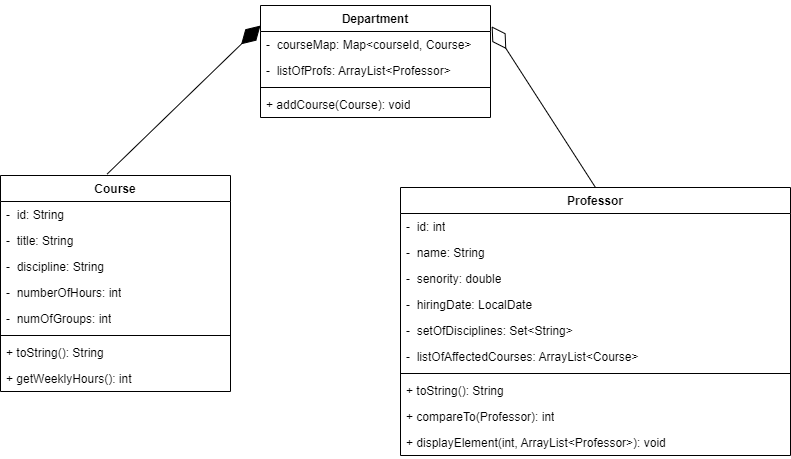

The diagram above was exported from draw.io. Its source (the exported page's mxGraphModel, read from the mxfile embedded in the PNG):
<mxGraphModel dx="1348" dy="531" grid="1" gridSize="10" guides="1" tooltips="1" connect="1" arrows="1" fold="1" page="1" pageScale="1" pageWidth="827" pageHeight="1169" math="0" shadow="0">
  <root>
    <mxCell id="WIyWlLk6GJQsqaUBKTNV-0" />
    <mxCell id="WIyWlLk6GJQsqaUBKTNV-1" parent="WIyWlLk6GJQsqaUBKTNV-0" />
    <mxCell id="6Ll3evFZ6jx1zjQqdeuF-0" value="Department" style="swimlane;fontStyle=1;align=center;verticalAlign=top;childLayout=stackLayout;horizontal=1;startSize=26;horizontalStack=0;resizeParent=1;resizeParentMax=0;resizeLast=0;collapsible=1;marginBottom=0;whiteSpace=wrap;html=1;" vertex="1" parent="WIyWlLk6GJQsqaUBKTNV-1">
      <mxGeometry x="-100" y="50" width="230" height="112" as="geometry">
        <mxRectangle x="70" y="76" width="110" height="30" as="alternateBounds" />
      </mxGeometry>
    </mxCell>
    <mxCell id="6Ll3evFZ6jx1zjQqdeuF-1" value="-&amp;nbsp;&amp;nbsp;courseMap: Map&amp;lt;courseId, Course&amp;gt;" style="text;strokeColor=none;fillColor=none;align=left;verticalAlign=top;spacingLeft=4;spacingRight=4;overflow=hidden;rotatable=0;points=[[0,0.5],[1,0.5]];portConstraint=eastwest;whiteSpace=wrap;html=1;" vertex="1" parent="6Ll3evFZ6jx1zjQqdeuF-0">
      <mxGeometry y="26" width="230" height="26" as="geometry" />
    </mxCell>
    <mxCell id="6Ll3evFZ6jx1zjQqdeuF-4" value="-&amp;nbsp;&amp;nbsp;listOfProfs:&amp;nbsp;ArrayList&amp;lt;Professor&amp;gt;" style="text;strokeColor=none;fillColor=none;align=left;verticalAlign=top;spacingLeft=4;spacingRight=4;overflow=hidden;rotatable=0;points=[[0,0.5],[1,0.5]];portConstraint=eastwest;whiteSpace=wrap;html=1;" vertex="1" parent="6Ll3evFZ6jx1zjQqdeuF-0">
      <mxGeometry y="52" width="230" height="26" as="geometry" />
    </mxCell>
    <mxCell id="6Ll3evFZ6jx1zjQqdeuF-2" value="" style="line;strokeWidth=1;fillColor=none;align=left;verticalAlign=middle;spacingTop=-1;spacingLeft=3;spacingRight=3;rotatable=0;labelPosition=right;points=[];portConstraint=eastwest;strokeColor=inherit;" vertex="1" parent="6Ll3evFZ6jx1zjQqdeuF-0">
      <mxGeometry y="78" width="230" height="8" as="geometry" />
    </mxCell>
    <mxCell id="6Ll3evFZ6jx1zjQqdeuF-3" value="+ addCourse(Course&lt;span style=&quot;background-color: initial;&quot;&gt;): void&lt;/span&gt;" style="text;strokeColor=none;fillColor=none;align=left;verticalAlign=top;spacingLeft=4;spacingRight=4;overflow=hidden;rotatable=0;points=[[0,0.5],[1,0.5]];portConstraint=eastwest;whiteSpace=wrap;html=1;" vertex="1" parent="6Ll3evFZ6jx1zjQqdeuF-0">
      <mxGeometry y="86" width="230" height="26" as="geometry" />
    </mxCell>
    <mxCell id="6Ll3evFZ6jx1zjQqdeuF-5" value="Course" style="swimlane;fontStyle=1;align=center;verticalAlign=top;childLayout=stackLayout;horizontal=1;startSize=26;horizontalStack=0;resizeParent=1;resizeParentMax=0;resizeLast=0;collapsible=1;marginBottom=0;whiteSpace=wrap;html=1;" vertex="1" parent="WIyWlLk6GJQsqaUBKTNV-1">
      <mxGeometry x="-360" y="220" width="230" height="216" as="geometry">
        <mxRectangle x="70" y="76" width="110" height="30" as="alternateBounds" />
      </mxGeometry>
    </mxCell>
    <mxCell id="6Ll3evFZ6jx1zjQqdeuF-6" value="-&amp;nbsp;&amp;nbsp;id: String" style="text;strokeColor=none;fillColor=none;align=left;verticalAlign=top;spacingLeft=4;spacingRight=4;overflow=hidden;rotatable=0;points=[[0,0.5],[1,0.5]];portConstraint=eastwest;whiteSpace=wrap;html=1;" vertex="1" parent="6Ll3evFZ6jx1zjQqdeuF-5">
      <mxGeometry y="26" width="230" height="26" as="geometry" />
    </mxCell>
    <mxCell id="6Ll3evFZ6jx1zjQqdeuF-7" value="-&amp;nbsp;&amp;nbsp;title:&amp;nbsp;String" style="text;strokeColor=none;fillColor=none;align=left;verticalAlign=top;spacingLeft=4;spacingRight=4;overflow=hidden;rotatable=0;points=[[0,0.5],[1,0.5]];portConstraint=eastwest;whiteSpace=wrap;html=1;" vertex="1" parent="6Ll3evFZ6jx1zjQqdeuF-5">
      <mxGeometry y="52" width="230" height="26" as="geometry" />
    </mxCell>
    <mxCell id="6Ll3evFZ6jx1zjQqdeuF-10" value="-&amp;nbsp; discipline:&amp;nbsp;String" style="text;strokeColor=none;fillColor=none;align=left;verticalAlign=top;spacingLeft=4;spacingRight=4;overflow=hidden;rotatable=0;points=[[0,0.5],[1,0.5]];portConstraint=eastwest;whiteSpace=wrap;html=1;" vertex="1" parent="6Ll3evFZ6jx1zjQqdeuF-5">
      <mxGeometry y="78" width="230" height="26" as="geometry" />
    </mxCell>
    <mxCell id="6Ll3evFZ6jx1zjQqdeuF-11" value="-&amp;nbsp; numberOfHours: int" style="text;strokeColor=none;fillColor=none;align=left;verticalAlign=top;spacingLeft=4;spacingRight=4;overflow=hidden;rotatable=0;points=[[0,0.5],[1,0.5]];portConstraint=eastwest;whiteSpace=wrap;html=1;" vertex="1" parent="6Ll3evFZ6jx1zjQqdeuF-5">
      <mxGeometry y="104" width="230" height="26" as="geometry" />
    </mxCell>
    <mxCell id="6Ll3evFZ6jx1zjQqdeuF-12" value="-&amp;nbsp; numOfGroups: int" style="text;strokeColor=none;fillColor=none;align=left;verticalAlign=top;spacingLeft=4;spacingRight=4;overflow=hidden;rotatable=0;points=[[0,0.5],[1,0.5]];portConstraint=eastwest;whiteSpace=wrap;html=1;" vertex="1" parent="6Ll3evFZ6jx1zjQqdeuF-5">
      <mxGeometry y="130" width="230" height="26" as="geometry" />
    </mxCell>
    <mxCell id="6Ll3evFZ6jx1zjQqdeuF-8" value="" style="line;strokeWidth=1;fillColor=none;align=left;verticalAlign=middle;spacingTop=-1;spacingLeft=3;spacingRight=3;rotatable=0;labelPosition=right;points=[];portConstraint=eastwest;strokeColor=inherit;" vertex="1" parent="6Ll3evFZ6jx1zjQqdeuF-5">
      <mxGeometry y="156" width="230" height="8" as="geometry" />
    </mxCell>
    <mxCell id="6Ll3evFZ6jx1zjQqdeuF-9" value="+ toString(&lt;span style=&quot;background-color: initial;&quot;&gt;): String&lt;/span&gt;" style="text;strokeColor=none;fillColor=none;align=left;verticalAlign=top;spacingLeft=4;spacingRight=4;overflow=hidden;rotatable=0;points=[[0,0.5],[1,0.5]];portConstraint=eastwest;whiteSpace=wrap;html=1;" vertex="1" parent="6Ll3evFZ6jx1zjQqdeuF-5">
      <mxGeometry y="164" width="230" height="26" as="geometry" />
    </mxCell>
    <mxCell id="6Ll3evFZ6jx1zjQqdeuF-13" value="+&amp;nbsp;getWeeklyHours&lt;span style=&quot;background-color: initial;&quot;&gt;(&lt;/span&gt;&lt;span style=&quot;background-color: initial;&quot;&gt;):&amp;nbsp;&lt;/span&gt;int" style="text;strokeColor=none;fillColor=none;align=left;verticalAlign=top;spacingLeft=4;spacingRight=4;overflow=hidden;rotatable=0;points=[[0,0.5],[1,0.5]];portConstraint=eastwest;whiteSpace=wrap;html=1;" vertex="1" parent="6Ll3evFZ6jx1zjQqdeuF-5">
      <mxGeometry y="190" width="230" height="26" as="geometry" />
    </mxCell>
    <mxCell id="6Ll3evFZ6jx1zjQqdeuF-14" value="" style="endArrow=diamondThin;endFill=1;endSize=24;html=1;rounded=0;exitX=0.464;exitY=-0.007;exitDx=0;exitDy=0;entryX=0;entryY=0.179;entryDx=0;entryDy=0;entryPerimeter=0;exitPerimeter=0;" edge="1" parent="WIyWlLk6GJQsqaUBKTNV-1" source="6Ll3evFZ6jx1zjQqdeuF-5" target="6Ll3evFZ6jx1zjQqdeuF-0">
      <mxGeometry width="160" relative="1" as="geometry">
        <mxPoint x="270" y="320" as="sourcePoint" />
        <mxPoint x="409" y="75" as="targetPoint" />
      </mxGeometry>
    </mxCell>
    <mxCell id="6Ll3evFZ6jx1zjQqdeuF-15" value="Professor" style="swimlane;fontStyle=1;align=center;verticalAlign=top;childLayout=stackLayout;horizontal=1;startSize=26;horizontalStack=0;resizeParent=1;resizeParentMax=0;resizeLast=0;collapsible=1;marginBottom=0;whiteSpace=wrap;html=1;" vertex="1" parent="WIyWlLk6GJQsqaUBKTNV-1">
      <mxGeometry x="40" y="232" width="390" height="268" as="geometry">
        <mxRectangle x="70" y="76" width="110" height="30" as="alternateBounds" />
      </mxGeometry>
    </mxCell>
    <mxCell id="6Ll3evFZ6jx1zjQqdeuF-16" value="-&amp;nbsp;&amp;nbsp;id: int" style="text;strokeColor=none;fillColor=none;align=left;verticalAlign=top;spacingLeft=4;spacingRight=4;overflow=hidden;rotatable=0;points=[[0,0.5],[1,0.5]];portConstraint=eastwest;whiteSpace=wrap;html=1;" vertex="1" parent="6Ll3evFZ6jx1zjQqdeuF-15">
      <mxGeometry y="26" width="390" height="26" as="geometry" />
    </mxCell>
    <mxCell id="6Ll3evFZ6jx1zjQqdeuF-17" value="-&amp;nbsp; name: String&amp;nbsp;" style="text;strokeColor=none;fillColor=none;align=left;verticalAlign=top;spacingLeft=4;spacingRight=4;overflow=hidden;rotatable=0;points=[[0,0.5],[1,0.5]];portConstraint=eastwest;whiteSpace=wrap;html=1;" vertex="1" parent="6Ll3evFZ6jx1zjQqdeuF-15">
      <mxGeometry y="52" width="390" height="26" as="geometry" />
    </mxCell>
    <mxCell id="6Ll3evFZ6jx1zjQqdeuF-18" value="-&amp;nbsp; senority: double" style="text;strokeColor=none;fillColor=none;align=left;verticalAlign=top;spacingLeft=4;spacingRight=4;overflow=hidden;rotatable=0;points=[[0,0.5],[1,0.5]];portConstraint=eastwest;whiteSpace=wrap;html=1;" vertex="1" parent="6Ll3evFZ6jx1zjQqdeuF-15">
      <mxGeometry y="78" width="390" height="26" as="geometry" />
    </mxCell>
    <mxCell id="6Ll3evFZ6jx1zjQqdeuF-19" value="-&amp;nbsp; hiringDate: LocalDate" style="text;strokeColor=none;fillColor=none;align=left;verticalAlign=top;spacingLeft=4;spacingRight=4;overflow=hidden;rotatable=0;points=[[0,0.5],[1,0.5]];portConstraint=eastwest;whiteSpace=wrap;html=1;" vertex="1" parent="6Ll3evFZ6jx1zjQqdeuF-15">
      <mxGeometry y="104" width="390" height="26" as="geometry" />
    </mxCell>
    <mxCell id="6Ll3evFZ6jx1zjQqdeuF-20" value="-&amp;nbsp; setOfDisciplines: Set&amp;lt;String&amp;gt;" style="text;strokeColor=none;fillColor=none;align=left;verticalAlign=top;spacingLeft=4;spacingRight=4;overflow=hidden;rotatable=0;points=[[0,0.5],[1,0.5]];portConstraint=eastwest;whiteSpace=wrap;html=1;" vertex="1" parent="6Ll3evFZ6jx1zjQqdeuF-15">
      <mxGeometry y="130" width="390" height="26" as="geometry" />
    </mxCell>
    <mxCell id="6Ll3evFZ6jx1zjQqdeuF-25" value="-&amp;nbsp; listOfAffectedCourses: ArrayList&amp;lt;Course&amp;gt;" style="text;strokeColor=none;fillColor=none;align=left;verticalAlign=top;spacingLeft=4;spacingRight=4;overflow=hidden;rotatable=0;points=[[0,0.5],[1,0.5]];portConstraint=eastwest;whiteSpace=wrap;html=1;" vertex="1" parent="6Ll3evFZ6jx1zjQqdeuF-15">
      <mxGeometry y="156" width="390" height="26" as="geometry" />
    </mxCell>
    <mxCell id="6Ll3evFZ6jx1zjQqdeuF-21" value="" style="line;strokeWidth=1;fillColor=none;align=left;verticalAlign=middle;spacingTop=-1;spacingLeft=3;spacingRight=3;rotatable=0;labelPosition=right;points=[];portConstraint=eastwest;strokeColor=inherit;" vertex="1" parent="6Ll3evFZ6jx1zjQqdeuF-15">
      <mxGeometry y="182" width="390" height="8" as="geometry" />
    </mxCell>
    <mxCell id="6Ll3evFZ6jx1zjQqdeuF-22" value="+ toString(&lt;span style=&quot;background-color: initial;&quot;&gt;): String&lt;/span&gt;" style="text;strokeColor=none;fillColor=none;align=left;verticalAlign=top;spacingLeft=4;spacingRight=4;overflow=hidden;rotatable=0;points=[[0,0.5],[1,0.5]];portConstraint=eastwest;whiteSpace=wrap;html=1;" vertex="1" parent="6Ll3evFZ6jx1zjQqdeuF-15">
      <mxGeometry y="190" width="390" height="26" as="geometry" />
    </mxCell>
    <mxCell id="6Ll3evFZ6jx1zjQqdeuF-23" value="+ compareTo&lt;span style=&quot;background-color: initial;&quot;&gt;(Professor&lt;/span&gt;&lt;span style=&quot;background-color: initial;&quot;&gt;):&amp;nbsp;&lt;/span&gt;int" style="text;strokeColor=none;fillColor=none;align=left;verticalAlign=top;spacingLeft=4;spacingRight=4;overflow=hidden;rotatable=0;points=[[0,0.5],[1,0.5]];portConstraint=eastwest;whiteSpace=wrap;html=1;" vertex="1" parent="6Ll3evFZ6jx1zjQqdeuF-15">
      <mxGeometry y="216" width="390" height="26" as="geometry" />
    </mxCell>
    <mxCell id="6Ll3evFZ6jx1zjQqdeuF-26" value="+ displayElement&lt;span style=&quot;background-color: initial;&quot;&gt;(int, ArrayList&amp;lt;Professor&amp;gt;&lt;/span&gt;&lt;span style=&quot;background-color: initial;&quot;&gt;): void&lt;/span&gt;" style="text;strokeColor=none;fillColor=none;align=left;verticalAlign=top;spacingLeft=4;spacingRight=4;overflow=hidden;rotatable=0;points=[[0,0.5],[1,0.5]];portConstraint=eastwest;whiteSpace=wrap;html=1;" vertex="1" parent="6Ll3evFZ6jx1zjQqdeuF-15">
      <mxGeometry y="242" width="390" height="26" as="geometry" />
    </mxCell>
    <mxCell id="6Ll3evFZ6jx1zjQqdeuF-24" value="" style="endArrow=diamondThin;endFill=0;endSize=24;html=1;rounded=0;exitX=0.5;exitY=0;exitDx=0;exitDy=0;entryX=1.005;entryY=0.186;entryDx=0;entryDy=0;entryPerimeter=0;" edge="1" parent="WIyWlLk6GJQsqaUBKTNV-1" source="6Ll3evFZ6jx1zjQqdeuF-15" target="6Ll3evFZ6jx1zjQqdeuF-0">
      <mxGeometry width="160" relative="1" as="geometry">
        <mxPoint x="580" y="310" as="sourcePoint" />
        <mxPoint x="532.0942408376964" y="188" as="targetPoint" />
      </mxGeometry>
    </mxCell>
  </root>
</mxGraphModel>